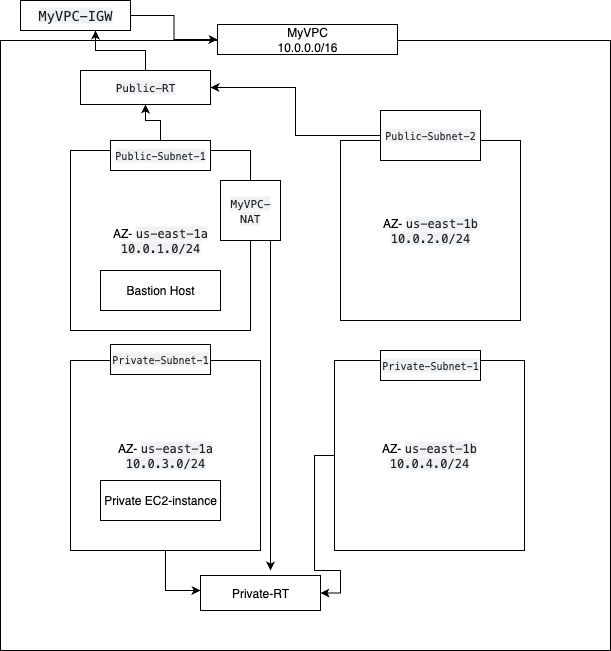

The diagram above was exported from draw.io. Its source (the exported page's mxGraphModel, read from the mxfile embedded in the PNG):
<mxGraphModel dx="946" dy="644" grid="1" gridSize="10" guides="1" tooltips="1" connect="1" arrows="1" fold="1" page="1" pageScale="1" pageWidth="827" pageHeight="1169" math="0" shadow="0">
  <root>
    <mxCell id="0" />
    <mxCell id="1" parent="0" />
    <mxCell id="WHycHFkpzW2dyWgwyHlf-1" value="" style="whiteSpace=wrap;html=1;aspect=fixed;" parent="1" vertex="1">
      <mxGeometry x="80" y="50" width="610" height="610" as="geometry" />
    </mxCell>
    <mxCell id="WHycHFkpzW2dyWgwyHlf-2" value="MyVPC&lt;div&gt;10.0.0.0/16&lt;/div&gt;" style="rounded=0;whiteSpace=wrap;html=1;" parent="1" vertex="1">
      <mxGeometry x="297" y="34" width="180" height="30" as="geometry" />
    </mxCell>
    <mxCell id="iGCsKJViz-OdQIp0vAMv-17" value="" style="edgeStyle=orthogonalEdgeStyle;rounded=0;orthogonalLoop=1;jettySize=auto;html=1;" edge="1" parent="1" source="WHycHFkpzW2dyWgwyHlf-3" target="WHycHFkpzW2dyWgwyHlf-2">
      <mxGeometry relative="1" as="geometry" />
    </mxCell>
    <mxCell id="WHycHFkpzW2dyWgwyHlf-3" value="&lt;span style=&quot;color: rgb(31, 35, 40); font-family: &amp;quot;Monaspace Neon&amp;quot;, ui-monospace, SFMono-Regular, &amp;quot;SF Mono&amp;quot;, Menlo, Consolas, &amp;quot;Liberation Mono&amp;quot;, monospace; font-size: 13.6px; text-align: left; white-space-collapse: break-spaces; background-color: rgba(129, 139, 152, 0.12);&quot;&gt;MyVPC-IGW&lt;/span&gt;" style="rounded=0;whiteSpace=wrap;html=1;" parent="1" vertex="1">
      <mxGeometry x="100" y="10" width="110" height="30" as="geometry" />
    </mxCell>
    <mxCell id="iGCsKJViz-OdQIp0vAMv-21" value="" style="edgeStyle=orthogonalEdgeStyle;rounded=0;orthogonalLoop=1;jettySize=auto;html=1;" edge="1" parent="1" source="WHycHFkpzW2dyWgwyHlf-4" target="iGCsKJViz-OdQIp0vAMv-20">
      <mxGeometry relative="1" as="geometry">
        <Array as="points">
          <mxPoint x="245" y="600" />
        </Array>
      </mxGeometry>
    </mxCell>
    <mxCell id="WHycHFkpzW2dyWgwyHlf-4" value="AZ-&amp;nbsp;&lt;span style=&quot;color: rgb(31, 35, 40); font-family: &amp;quot;Monaspace Neon&amp;quot;, ui-monospace, SFMono-Regular, &amp;quot;SF Mono&amp;quot;, Menlo, Consolas, &amp;quot;Liberation Mono&amp;quot;, monospace; text-align: left; white-space-collapse: break-spaces; background-color: rgba(129, 139, 152, 0.12);&quot;&gt;us-east-1a&lt;/span&gt;&lt;div&gt;&lt;span style=&quot;color: rgb(31, 35, 40); font-family: &amp;quot;Monaspace Neon&amp;quot;, ui-monospace, SFMono-Regular, &amp;quot;SF Mono&amp;quot;, Menlo, Consolas, &amp;quot;Liberation Mono&amp;quot;, monospace; text-align: left; white-space-collapse: break-spaces; background-color: rgba(129, 139, 152, 0.12);&quot;&gt;10.0.3.0/24&lt;/span&gt;&lt;/div&gt;" style="whiteSpace=wrap;html=1;aspect=fixed;" parent="1" vertex="1">
      <mxGeometry x="150" y="370" width="190" height="190" as="geometry" />
    </mxCell>
    <mxCell id="WHycHFkpzW2dyWgwyHlf-5" value="AZ-&amp;nbsp;&lt;span style=&quot;color: rgb(31, 35, 40); font-family: &amp;quot;Monaspace Neon&amp;quot;, ui-monospace, SFMono-Regular, &amp;quot;SF Mono&amp;quot;, Menlo, Consolas, &amp;quot;Liberation Mono&amp;quot;, monospace; text-align: left; white-space-collapse: break-spaces; background-color: rgba(129, 139, 152, 0.12);&quot;&gt;us-east-1b&lt;/span&gt;&lt;div&gt;&lt;span style=&quot;color: rgb(31, 35, 40); font-family: &amp;quot;Monaspace Neon&amp;quot;, ui-monospace, SFMono-Regular, &amp;quot;SF Mono&amp;quot;, Menlo, Consolas, &amp;quot;Liberation Mono&amp;quot;, monospace; text-align: left; white-space-collapse: break-spaces; background-color: rgba(129, 139, 152, 0.12);&quot;&gt;10.0.2.0/24&lt;/span&gt;&lt;/div&gt;" style="whiteSpace=wrap;html=1;aspect=fixed;" parent="1" vertex="1">
      <mxGeometry x="420" y="150" width="180" height="180" as="geometry" />
    </mxCell>
    <mxCell id="WHycHFkpzW2dyWgwyHlf-6" value="&lt;font&gt;AZ-&amp;nbsp;&lt;span style=&quot;color: rgb(31, 35, 40); font-family: &amp;quot;Monaspace Neon&amp;quot;, ui-monospace, SFMono-Regular, &amp;quot;SF Mono&amp;quot;, Menlo, Consolas, &amp;quot;Liberation Mono&amp;quot;, monospace; text-align: left; white-space-collapse: break-spaces; background-color: rgba(129, 139, 152, 0.12);&quot;&gt;us-east-1a&lt;/span&gt;&lt;/font&gt;&lt;div&gt;&lt;font&gt;&lt;span style=&quot;color: rgb(31, 35, 40); font-family: &amp;quot;Monaspace Neon&amp;quot;, ui-monospace, SFMono-Regular, &amp;quot;SF Mono&amp;quot;, Menlo, Consolas, &amp;quot;Liberation Mono&amp;quot;, monospace; text-align: left; white-space-collapse: break-spaces; background-color: rgba(129, 139, 152, 0.12);&quot;&gt;10.0.1.0/24&lt;/span&gt;&lt;/font&gt;&lt;/div&gt;" style="whiteSpace=wrap;html=1;aspect=fixed;" parent="1" vertex="1">
      <mxGeometry x="150" y="160" width="180" height="180" as="geometry" />
    </mxCell>
    <mxCell id="iGCsKJViz-OdQIp0vAMv-25" value="" style="edgeStyle=orthogonalEdgeStyle;rounded=0;orthogonalLoop=1;jettySize=auto;html=1;entryX=1;entryY=0.5;entryDx=0;entryDy=0;" edge="1" parent="1" source="WHycHFkpzW2dyWgwyHlf-7" target="iGCsKJViz-OdQIp0vAMv-20">
      <mxGeometry relative="1" as="geometry">
        <mxPoint x="509" y="600" as="targetPoint" />
      </mxGeometry>
    </mxCell>
    <mxCell id="WHycHFkpzW2dyWgwyHlf-7" value="&lt;span style=&quot;font-weight: 400;&quot;&gt;AZ-&amp;nbsp;&lt;/span&gt;&lt;span style=&quot;font-weight: 400; white-space-collapse: break-spaces; color: rgb(31, 35, 40); font-family: &amp;quot;Monaspace Neon&amp;quot;, ui-monospace, SFMono-Regular, &amp;quot;SF Mono&amp;quot;, Menlo, Consolas, &amp;quot;Liberation Mono&amp;quot;, monospace; text-align: left; background-color: rgba(129, 139, 152, 0.12);&quot;&gt;us-east-1b&lt;/span&gt;&lt;div style=&quot;font-weight: 400;&quot;&gt;&lt;span style=&quot;color: rgb(31, 35, 40); font-family: &amp;quot;Monaspace Neon&amp;quot;, ui-monospace, SFMono-Regular, &amp;quot;SF Mono&amp;quot;, Menlo, Consolas, &amp;quot;Liberation Mono&amp;quot;, monospace; text-align: left; white-space-collapse: break-spaces; background-color: rgba(129, 139, 152, 0.12);&quot;&gt;10.0.4.0/24&lt;/span&gt;&lt;/div&gt;" style="whiteSpace=wrap;html=1;aspect=fixed;fontStyle=1" parent="1" vertex="1">
      <mxGeometry x="414" y="370" width="190" height="190" as="geometry" />
    </mxCell>
    <mxCell id="iGCsKJViz-OdQIp0vAMv-33" style="edgeStyle=orthogonalEdgeStyle;rounded=0;orthogonalLoop=1;jettySize=auto;html=1;entryX=0.5;entryY=1;entryDx=0;entryDy=0;" edge="1" parent="1" source="WHycHFkpzW2dyWgwyHlf-8" target="WHycHFkpzW2dyWgwyHlf-14">
      <mxGeometry relative="1" as="geometry" />
    </mxCell>
    <mxCell id="WHycHFkpzW2dyWgwyHlf-8" value="&lt;span style=&quot;color: rgb(31, 35, 40); font-family: &amp;quot;Monaspace Neon&amp;quot;, ui-monospace, SFMono-Regular, &amp;quot;SF Mono&amp;quot;, Menlo, Consolas, &amp;quot;Liberation Mono&amp;quot;, monospace; text-align: left; white-space-collapse: break-spaces; background-color: rgba(129, 139, 152, 0.12);&quot;&gt;&lt;font style=&quot;font-size: 10px;&quot;&gt;Public-Subnet-1&lt;/font&gt;&lt;/span&gt;" style="rounded=0;whiteSpace=wrap;html=1;" parent="1" vertex="1">
      <mxGeometry x="190" y="150" width="100" height="30" as="geometry" />
    </mxCell>
    <mxCell id="iGCsKJViz-OdQIp0vAMv-31" style="edgeStyle=orthogonalEdgeStyle;rounded=0;orthogonalLoop=1;jettySize=auto;html=1;entryX=1;entryY=0.5;entryDx=0;entryDy=0;" edge="1" parent="1" source="WHycHFkpzW2dyWgwyHlf-10" target="WHycHFkpzW2dyWgwyHlf-14">
      <mxGeometry relative="1" as="geometry" />
    </mxCell>
    <mxCell id="WHycHFkpzW2dyWgwyHlf-10" value="&lt;span style=&quot;color: rgb(31, 35, 40); font-family: &amp;quot;Monaspace Neon&amp;quot;, ui-monospace, SFMono-Regular, &amp;quot;SF Mono&amp;quot;, Menlo, Consolas, &amp;quot;Liberation Mono&amp;quot;, monospace; text-align: left; white-space-collapse: break-spaces; background-color: rgba(129, 139, 152, 0.12);&quot;&gt;&lt;font style=&quot;font-size: 10px;&quot;&gt;Public-Subnet-2&lt;/font&gt;&lt;/span&gt;" style="rounded=0;whiteSpace=wrap;html=1;" parent="1" vertex="1">
      <mxGeometry x="460" y="120" width="100" height="50" as="geometry" />
    </mxCell>
    <mxCell id="WHycHFkpzW2dyWgwyHlf-11" value="&lt;span style=&quot;color: rgb(31, 35, 40); font-family: &amp;quot;Monaspace Neon&amp;quot;, ui-monospace, SFMono-Regular, &amp;quot;SF Mono&amp;quot;, Menlo, Consolas, &amp;quot;Liberation Mono&amp;quot;, monospace; text-align: left; white-space-collapse: break-spaces; background-color: rgba(129, 139, 152, 0.12);&quot;&gt;&lt;font style=&quot;font-size: 10px;&quot;&gt;Private-Subnet-1&lt;/font&gt;&lt;/span&gt;" style="rounded=0;whiteSpace=wrap;html=1;" parent="1" vertex="1">
      <mxGeometry x="190" y="354" width="100" height="30" as="geometry" />
    </mxCell>
    <mxCell id="WHycHFkpzW2dyWgwyHlf-12" value="&lt;span style=&quot;color: rgb(31, 35, 40); font-family: &amp;quot;Monaspace Neon&amp;quot;, ui-monospace, SFMono-Regular, &amp;quot;SF Mono&amp;quot;, Menlo, Consolas, &amp;quot;Liberation Mono&amp;quot;, monospace; text-align: left; white-space-collapse: break-spaces; background-color: rgba(129, 139, 152, 0.12);&quot;&gt;&lt;font style=&quot;font-size: 10px;&quot;&gt;Private-Subnet-1&lt;/font&gt;&lt;/span&gt;" style="rounded=0;whiteSpace=wrap;html=1;" parent="1" vertex="1">
      <mxGeometry x="460" y="360" width="100" height="30" as="geometry" />
    </mxCell>
    <mxCell id="iGCsKJViz-OdQIp0vAMv-26" value="" style="edgeStyle=orthogonalEdgeStyle;rounded=0;orthogonalLoop=1;jettySize=auto;html=1;" edge="1" parent="1" source="WHycHFkpzW2dyWgwyHlf-13">
      <mxGeometry relative="1" as="geometry">
        <mxPoint x="350" y="580" as="targetPoint" />
        <Array as="points">
          <mxPoint x="350" y="580" />
        </Array>
      </mxGeometry>
    </mxCell>
    <mxCell id="WHycHFkpzW2dyWgwyHlf-13" value="&lt;span style=&quot;color: rgb(31, 35, 40); font-family: &amp;quot;Monaspace Neon&amp;quot;, ui-monospace, SFMono-Regular, &amp;quot;SF Mono&amp;quot;, Menlo, Consolas, &amp;quot;Liberation Mono&amp;quot;, monospace; text-align: left; white-space-collapse: break-spaces; background-color: rgba(129, 139, 152, 0.12);&quot;&gt;&lt;font style=&quot;font-size: 11px;&quot;&gt;MyVPC-NAT&lt;/font&gt;&lt;/span&gt;" style="whiteSpace=wrap;html=1;aspect=fixed;" parent="1" vertex="1">
      <mxGeometry x="300" y="190" width="60" height="60" as="geometry" />
    </mxCell>
    <mxCell id="WHycHFkpzW2dyWgwyHlf-14" value="&lt;span style=&quot;color: rgb(31, 35, 40); font-family: &amp;quot;Monaspace Neon&amp;quot;, ui-monospace, SFMono-Regular, &amp;quot;SF Mono&amp;quot;, Menlo, Consolas, &amp;quot;Liberation Mono&amp;quot;, monospace; text-align: left; white-space-collapse: break-spaces; background-color: rgba(129, 139, 152, 0.12);&quot;&gt;&lt;font style=&quot;font-size: 11px;&quot;&gt;Public-RT&lt;/font&gt;&lt;/span&gt;" style="rounded=0;whiteSpace=wrap;html=1;strokeColor=default;" parent="1" vertex="1">
      <mxGeometry x="160" y="80" width="130" height="34" as="geometry" />
    </mxCell>
    <mxCell id="iGCsKJViz-OdQIp0vAMv-19" value="Bastion Host" style="rounded=0;whiteSpace=wrap;html=1;" vertex="1" parent="1">
      <mxGeometry x="180" y="280" width="120" height="40" as="geometry" />
    </mxCell>
    <mxCell id="iGCsKJViz-OdQIp0vAMv-20" value="Private-RT" style="rounded=0;whiteSpace=wrap;html=1;" vertex="1" parent="1">
      <mxGeometry x="280" y="585" width="120" height="35" as="geometry" />
    </mxCell>
    <mxCell id="iGCsKJViz-OdQIp0vAMv-28" value="Private EC2-instance" style="rounded=0;whiteSpace=wrap;html=1;" vertex="1" parent="1">
      <mxGeometry x="180" y="490" width="120" height="40" as="geometry" />
    </mxCell>
    <mxCell id="iGCsKJViz-OdQIp0vAMv-29" style="edgeStyle=orthogonalEdgeStyle;rounded=0;orthogonalLoop=1;jettySize=auto;html=1;entryX=0.682;entryY=1;entryDx=0;entryDy=0;entryPerimeter=0;" edge="1" parent="1" source="WHycHFkpzW2dyWgwyHlf-14" target="WHycHFkpzW2dyWgwyHlf-3">
      <mxGeometry relative="1" as="geometry" />
    </mxCell>
  </root>
</mxGraphModel>